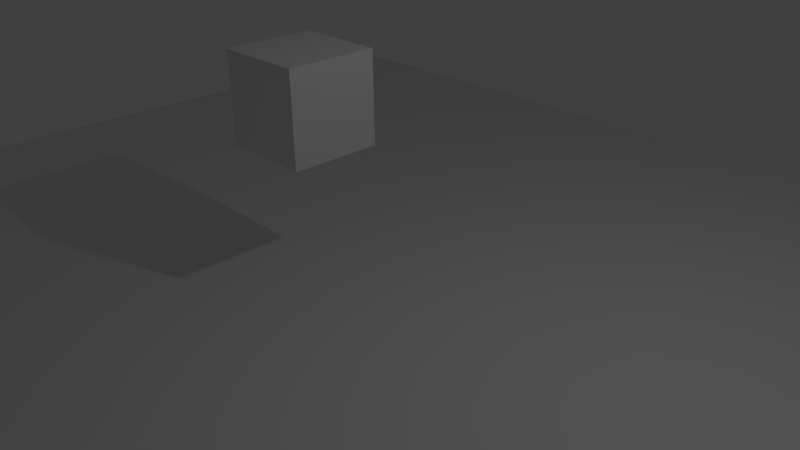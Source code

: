 # Source: simple_physic.blend  (saved by Blender 2.66.1; exported with 4.5.12 LTS)
import bpy
from mathutils import Matrix  # noqa: F401  (used for matrix-valued properties, if any)

bpy.ops.wm.read_factory_settings(use_empty=True)
scene = bpy.context.scene
scene.name = 'Scene'

# ---- collections
col_collection_1 = bpy.data.collections.new('Collection 1'); scene.collection.children.link(col_collection_1)

# ---- materials (node trees are filled in below, after node groups)
mat_material = bpy.data.materials.new('Material')
mat_material.alpha_threshold = 0.0
mat_material.use_transparent_shadow = False
mat_material.roughness = 0.5
mat_material.line_color = (0.0, 0.0, 0.0, 1.0)

# ---- material node trees

# ---- world
world_world = bpy.data.worlds.new('World'); scene.world = world_world
world_world.color = (0.05088, 0.05088, 0.05088)
world_world.use_sun_shadow = False
world_world.sun_shadow_jitter_overblur = 0.0
world_world.cycles.sampling_method = 'MANUAL'
world_world.cycles.sample_map_resolution = 256

# ---- cameras
cam_camera = bpy.data.cameras.new('Camera')
cam_camera.clip_end = 100.0
cam_camera.lens = 35.0
cam_camera.sensor_width = 32.0
cam_camera.sensor_height = 18.0
cam_camera.ortho_scale = 7.314
cam_camera.dof.focus_distance = 0.0
cam_camera.dof.aperture_fstop = 128.0

# ---- lights
light_lamp = bpy.data.lights.new('Lamp', 'POINT')
light_lamp.transmission_factor = 0.0
light_lamp.cutoff_distance = 30.0
light_lamp.energy = 100.0
light_lamp.shadow_buffer_clip_start = 1.001
light_lamp.shadow_soft_size = 0.1
light_lamp.shadow_maximum_resolution = 0.006
light_lamp.use_absolute_resolution = True
light_lamp.cycles.use_multiple_importance_sampling = False

# ---- meshes
me_plane = bpy.data.meshes.new('Plane')
me_plane.from_pydata([(1.0, -1.0, 0.0), (-1.0, -1.0, 0.0), (1.0, 1.0, 0.0), (-1.0, 1.0, 0.0)], [], [(1, 0, 2, 3)])
me_plane.use_remesh_preserve_volume = False
me_plane.use_remesh_preserve_attributes = False
me_plane.use_mirror_vertex_groups = False
me_plane.update()
me_cube = bpy.data.meshes.new('Cube')
me_cube.from_pydata([(1.0, 1.0, -1.0), (1.0, -1.0, -1.0), (-1.0, -1.0, -1.0), (-1.0, 1.0, -1.0), (1.0, 1.0, 1.0), (1.0, -1.0, 1.0), (-1.0, -1.0, 1.0), (-1.0, 1.0, 1.0)], [], [(0, 1, 2, 3), (4, 7, 6, 5), (0, 4, 5, 1), (1, 5, 6, 2), (2, 6, 7, 3), (4, 0, 3, 7)])
me_cube.materials.append(mat_material)
me_cube.use_remesh_preserve_volume = False
me_cube.use_remesh_preserve_attributes = False
me_cube.use_mirror_vertex_groups = False
me_cube.update()

# ---- objects
ob_plane = bpy.data.objects.new('Plane', me_plane)
ob_cube = bpy.data.objects.new('Cube', me_cube)
ob_lamp = bpy.data.objects.new('Lamp', light_lamp)
ob_camera = bpy.data.objects.new('Camera', cam_camera)

# ---- transforms, parenting, visibility, modifiers, constraints
ob_plane.location = (-1.527, 0.1791, -0.995)
ob_plane.scale = (8.444, 8.444, 8.444)
ob_plane.lineart.crease_threshold = 0.0
ob_cube.location = (-1.375, 0.04371, 1.763)
ob_cube.scale = (0.6562, 0.6562, 0.6562)
ob_cube.lock_rotations_4d = False
ob_cube.empty_display_type = 'ARROWS'
ob_cube.lineart.crease_threshold = 0.0
ob_lamp.location = (4.076, 1.005, 5.904)
ob_lamp.rotation_euler = (0.6503, 0.05522, 1.866)
ob_lamp.lock_rotations_4d = False
ob_lamp.empty_display_type = 'ARROWS'
ob_lamp.color = (0.0, 0.0, 0.0, 0.0)
ob_lamp.lineart.crease_threshold = 0.0
ob_camera.location = (7.481, -6.508, 5.344)
ob_camera.rotation_euler = (1.109, 0.01082, 0.8149)
ob_camera.lock_rotations_4d = False
ob_camera.empty_display_type = 'ARROWS'
ob_camera.color = (0.0, 0.0, 0.0, 0.0)
ob_camera.display_type = 'WIRE'
ob_camera.lineart.crease_threshold = 0.0

# ---- collection membership
col_collection_1.objects.link(ob_plane)
col_collection_1.objects.link(ob_cube)
col_collection_1.objects.link(ob_lamp)
col_collection_1.objects.link(ob_camera)

# ---- scene / render settings (as saved in the file)
scene.camera = ob_camera
scene.frame_start = 1; scene.frame_end = 250; scene.frame_set(1)
scene.render.engine = 'BLENDER_EEVEE_NEXT'
scene.render.image_settings.color_mode = 'RGB'
scene.render.image_settings.compression = 90
scene.render.resolution_percentage = 50
scene.render.dither_intensity = 0.0
scene.render.bake_margin = 2
scene.cycles.use_denoising = False
scene.cycles.samples = 10
scene.cycles.sampling_pattern = 'TABULATED_SOBOL'
scene.cycles.light_sampling_threshold = 0.0
scene.cycles.use_adaptive_sampling = False
scene.cycles.use_light_tree = False
scene.cycles.blur_glossy = 0.0
scene.cycles.volume_bounces = 1
scene.cycles.pixel_filter_type = 'GAUSSIAN'
scene.cycles.sample_clamp_indirect = 0.0
scene.view_settings.view_transform = 'Standard'
bpy.context.view_layer.update()
